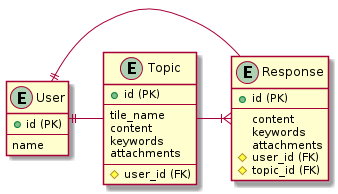

The diagram above was rendered by PlantUML. Its source (embedded in the PNG):
@startuml
entity Topic  {
  + id (PK)
  --
  tile_name
  content
  keywords
  attachments
 --
  # user_id (FK)
}

entity Response  {
  + id (PK)
  --
  content
    keywords
    attachments
  # user_id (FK)
  # topic_id (FK)
}

entity User {
    + id (PK)
    --
    name
}



Topic -left-|| User
Response -right-|| User
Topic -right-|{ Response
@enduml